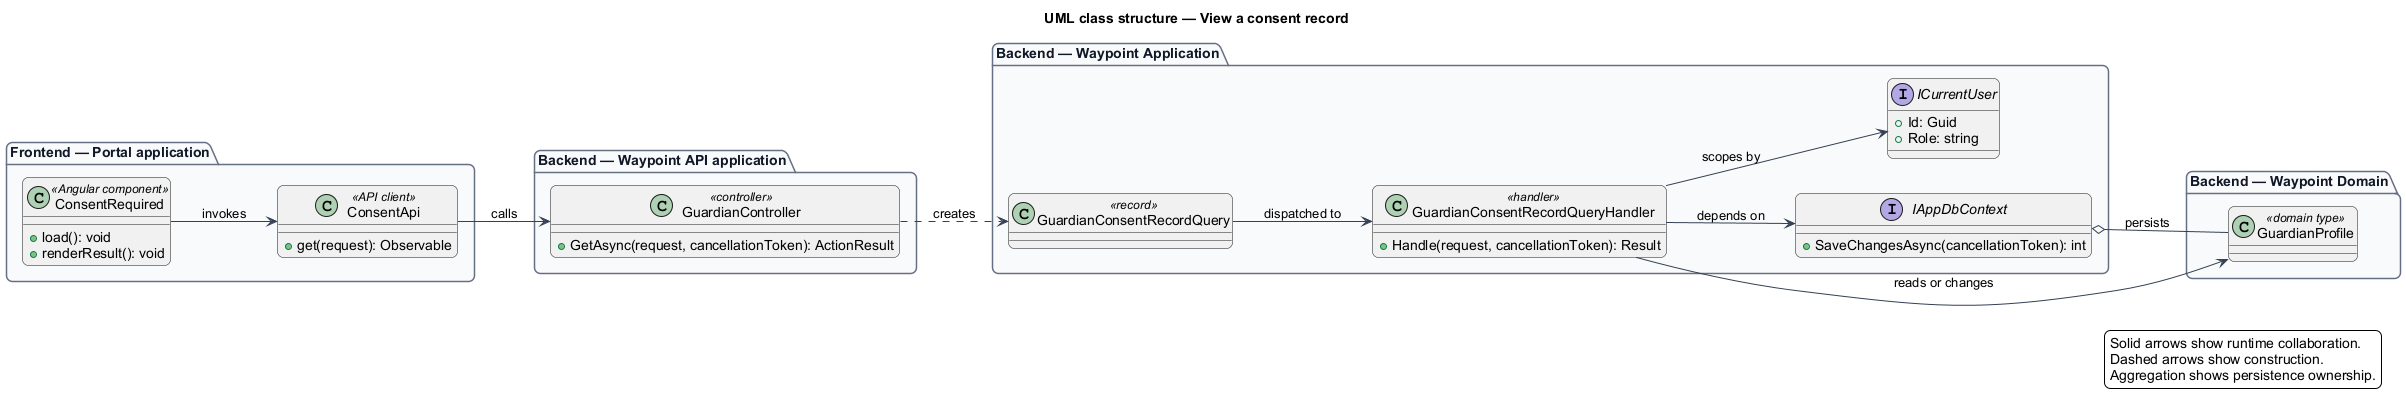

The diagram above was rendered by PlantUML. Its source (embedded in the PNG):
@startuml
left to right direction
title UML class structure — View a consent record
skinparam backgroundColor #FFFFFF
skinparam shadowing false
skinparam roundcorner 12
skinparam defaultFontName Arial
skinparam ArrowColor #344054
skinparam rectangle {
  BorderColor #344054
  FontColor #101828
}
skinparam package {
  BorderColor #667085
  FontColor #101828
  BackgroundColor #F9FAFB
}
package "Frontend — Portal application" {
  class "ConsentRequired" as page_ConsentRequired <<Angular component>> {
    +load(): void
    +renderResult(): void
  }
  class "ConsentApi" as client_ConsentApi <<API client>> {
    +get(request): Observable
  }
}
package "Backend — Waypoint API application" {
  class "GuardianController" as controller_GuardianController <<controller>> {
    +GetAsync(request, cancellationToken): ActionResult
  }
}
package "Backend — Waypoint Application" {
  class "GuardianConsentRecordQuery" as request_GuardianConsentRecordQuery <<record>>
  class "GuardianConsentRecordQueryHandler" as handler_GuardianConsentRecordQueryHandler <<handler>> {
    +Handle(request, cancellationToken): Result
  }
  interface IAppDbContext {
    +SaveChangesAsync(cancellationToken): int
  }
  interface ICurrentUser {
    +Id: Guid
    +Role: string
  }
}
package "Backend — Waypoint Domain" {
  class "GuardianProfile" as entity_GuardianProfile <<domain type>>
}
page_ConsentRequired --> client_ConsentApi : invokes
client_ConsentApi --> controller_GuardianController : calls
controller_GuardianController ..> request_GuardianConsentRecordQuery : creates
request_GuardianConsentRecordQuery --> handler_GuardianConsentRecordQueryHandler : dispatched to
handler_GuardianConsentRecordQueryHandler --> IAppDbContext : depends on
handler_GuardianConsentRecordQueryHandler --> ICurrentUser : scopes by
handler_GuardianConsentRecordQueryHandler --> entity_GuardianProfile : reads or changes
IAppDbContext o-- entity_GuardianProfile : persists
legend right
  Solid arrows show runtime collaboration.
  Dashed arrows show construction.
  Aggregation shows persistence ownership.
endlegend
@enduml